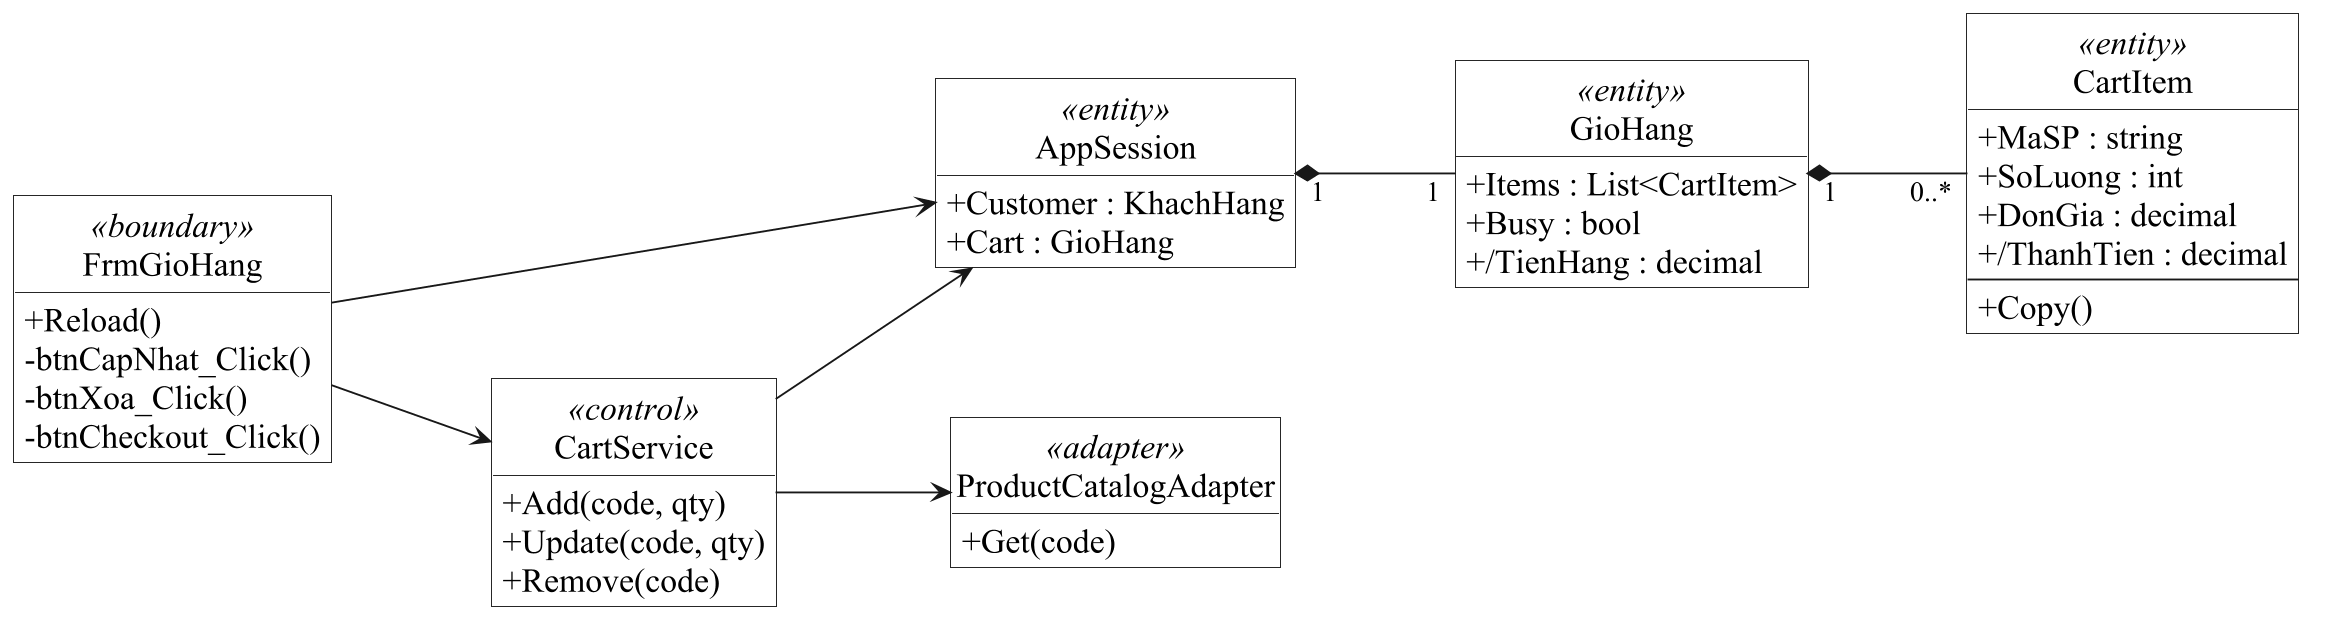

The diagram above was rendered by PlantUML. Its source (embedded in the PNG):
@startuml
skinparam backgroundColor white
skinparam monochrome true
skinparam shadowing false
skinparam defaultFontName Times New Roman
skinparam defaultFontSize 18
skinparam dpi 180
skinparam classAttributeIconSize 0
skinparam roundcorner 0
skinparam packageStyle rectangle
skinparam classBackgroundColor white
skinparam usecaseBackgroundColor white
skinparam nodesep 75
skinparam ranksep 85
skinparam ArrowFontSize 15
skinparam sequenceMessageAlign center
skinparam responseMessageBelowArrow true
hide circle
hide empty members
left to right direction
class FrmGioHang <<boundary>> {
+Reload()
-btnCapNhat_Click()
-btnXoa_Click()
-btnCheckout_Click()
}
class CartService <<control>> {
+Add(code, qty)
+Update(code, qty)
+Remove(code)
}
class AppSession <<entity>> {
+Customer : KhachHang
+Cart : GioHang
}
class GioHang <<entity>> {
+Items : List<CartItem>
+Busy : bool
+/TienHang : decimal
}
class CartItem <<entity>> {
+MaSP : string
+SoLuong : int
+DonGia : decimal
+/ThanhTien : decimal
--
+Copy()
}
class ProductCatalogAdapter <<adapter>> {
+Get(code)
}
FrmGioHang --> CartService
FrmGioHang --> AppSession
CartService --> AppSession
CartService --> ProductCatalogAdapter
AppSession "1" *-- "1" GioHang
GioHang "1" *-- "0..*" CartItem
@enduml